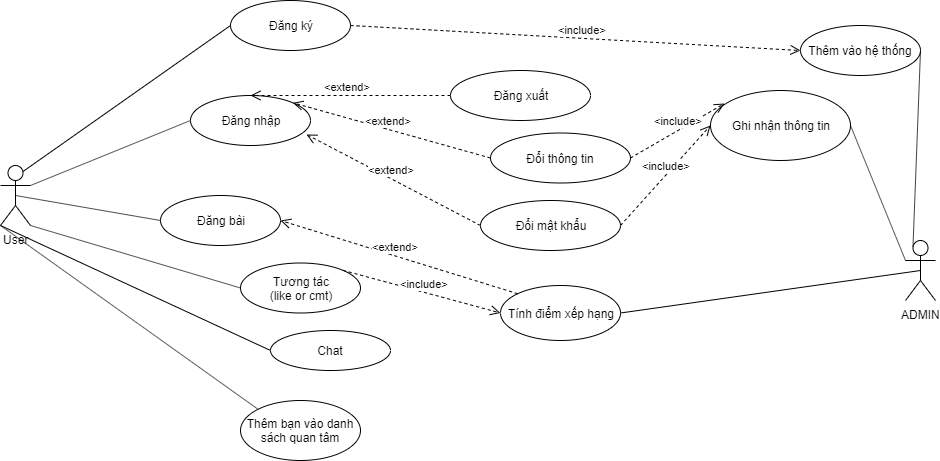

The diagram above was exported from draw.io. Its source (the exported page's mxGraphModel, read from the mxfile embedded in the PNG):
<mxGraphModel dx="1094" dy="2062" grid="1" gridSize="10" guides="1" tooltips="1" connect="1" arrows="1" fold="1" page="0" pageScale="1.5" pageWidth="826" pageHeight="1169" background="#ffffff" math="0" shadow="0">
  <root>
    <mxCell id="0" />
    <mxCell id="1" parent="0" />
    <mxCell id="Uy0O9QiXTXKbOcb3iN9H-90" value="User&lt;br&gt;" style="shape=umlActor;verticalLabelPosition=bottom;labelBackgroundColor=#ffffff;verticalAlign=top;html=1;outlineConnect=0;" parent="1" vertex="1">
      <mxGeometry x="80" y="-1305" width="30" height="60" as="geometry" />
    </mxCell>
    <mxCell id="Uy0O9QiXTXKbOcb3iN9H-91" value="Đăng nhập" style="ellipse;whiteSpace=wrap;html=1;" parent="1" vertex="1">
      <mxGeometry x="270" y="-1375" width="120" height="50" as="geometry" />
    </mxCell>
    <mxCell id="Uy0O9QiXTXKbOcb3iN9H-92" value="Đăng ký" style="ellipse;whiteSpace=wrap;html=1;" parent="1" vertex="1">
      <mxGeometry x="310" y="-1470" width="120" height="50" as="geometry" />
    </mxCell>
    <mxCell id="Uy0O9QiXTXKbOcb3iN9H-93" value="Đăng bài" style="ellipse;whiteSpace=wrap;html=1;" parent="1" vertex="1">
      <mxGeometry x="240" y="-1275" width="120" height="50" as="geometry" />
    </mxCell>
    <mxCell id="Uy0O9QiXTXKbOcb3iN9H-94" value="Tương tác&lt;br&gt;(like or cmt)" style="ellipse;whiteSpace=wrap;html=1;" parent="1" vertex="1">
      <mxGeometry x="320" y="-1207.5" width="120" height="50" as="geometry" />
    </mxCell>
    <mxCell id="Uy0O9QiXTXKbOcb3iN9H-95" value="Chat" style="ellipse;whiteSpace=wrap;html=1;" parent="1" vertex="1">
      <mxGeometry x="350" y="-1140" width="120" height="40" as="geometry" />
    </mxCell>
    <mxCell id="Uy0O9QiXTXKbOcb3iN9H-96" value="Thêm bạn vào danh sách quan tâm" style="ellipse;whiteSpace=wrap;html=1;" parent="1" vertex="1">
      <mxGeometry x="320" y="-1070" width="120" height="60" as="geometry" />
    </mxCell>
    <mxCell id="Uy0O9QiXTXKbOcb3iN9H-97" value="" style="endArrow=none;html=1;exitX=0.75;exitY=0.1;exitDx=0;exitDy=0;exitPerimeter=0;entryX=0;entryY=0.5;entryDx=0;entryDy=0;" parent="1" source="Uy0O9QiXTXKbOcb3iN9H-90" target="Uy0O9QiXTXKbOcb3iN9H-92" edge="1">
      <mxGeometry width="50" height="50" relative="1" as="geometry">
        <mxPoint x="80" y="-985" as="sourcePoint" />
        <mxPoint x="220" y="-1385" as="targetPoint" />
        <Array as="points" />
      </mxGeometry>
    </mxCell>
    <mxCell id="Uy0O9QiXTXKbOcb3iN9H-99" value="ADMIN" style="shape=umlActor;verticalLabelPosition=bottom;labelBackgroundColor=#ffffff;verticalAlign=top;html=1;outlineConnect=0;" parent="1" vertex="1">
      <mxGeometry x="985" y="-1230" width="30" height="60" as="geometry" />
    </mxCell>
    <mxCell id="Uy0O9QiXTXKbOcb3iN9H-100" value="Thêm vào hệ thống" style="ellipse;whiteSpace=wrap;html=1;" parent="1" vertex="1">
      <mxGeometry x="880" y="-1445" width="120" height="50" as="geometry" />
    </mxCell>
    <mxCell id="Uy0O9QiXTXKbOcb3iN9H-102" value="" style="endArrow=none;html=1;entryX=0.25;entryY=0.1;entryDx=0;entryDy=0;entryPerimeter=0;exitX=1;exitY=0.5;exitDx=0;exitDy=0;" parent="1" source="Uy0O9QiXTXKbOcb3iN9H-100" target="Uy0O9QiXTXKbOcb3iN9H-99" edge="1">
      <mxGeometry width="50" height="50" relative="1" as="geometry">
        <mxPoint x="610" y="-1420" as="sourcePoint" />
        <mxPoint x="660" y="-1470" as="targetPoint" />
      </mxGeometry>
    </mxCell>
    <mxCell id="Uy0O9QiXTXKbOcb3iN9H-107" value="Đăng xuất" style="ellipse;whiteSpace=wrap;html=1;" parent="1" vertex="1">
      <mxGeometry x="530" y="-1400" width="140" height="50" as="geometry" />
    </mxCell>
    <mxCell id="Uy0O9QiXTXKbOcb3iN9H-109" value="Đổi thông tin" style="ellipse;whiteSpace=wrap;html=1;" parent="1" vertex="1">
      <mxGeometry x="570" y="-1337.5" width="140" height="50" as="geometry" />
    </mxCell>
    <mxCell id="Uy0O9QiXTXKbOcb3iN9H-110" value="Đổi mật khẩu" style="ellipse;whiteSpace=wrap;html=1;" parent="1" vertex="1">
      <mxGeometry x="560" y="-1270" width="140" height="50" as="geometry" />
    </mxCell>
    <mxCell id="Uy0O9QiXTXKbOcb3iN9H-115" value="" style="endArrow=none;html=1;entryX=0;entryY=0.5;entryDx=0;entryDy=0;exitX=1;exitY=0.3333333333333333;exitDx=0;exitDy=0;exitPerimeter=0;" parent="1" source="Uy0O9QiXTXKbOcb3iN9H-90" target="Uy0O9QiXTXKbOcb3iN9H-91" edge="1">
      <mxGeometry width="50" height="50" relative="1" as="geometry">
        <mxPoint x="110" y="-1220" as="sourcePoint" />
        <mxPoint x="160" y="-1270" as="targetPoint" />
      </mxGeometry>
    </mxCell>
    <mxCell id="Uy0O9QiXTXKbOcb3iN9H-119" value="&amp;lt;extend&amp;gt;" style="html=1;verticalAlign=bottom;endArrow=open;dashed=1;endSize=8;exitX=0;exitY=0.5;exitDx=0;exitDy=0;entryX=0.5;entryY=0;entryDx=0;entryDy=0;" parent="1" source="Uy0O9QiXTXKbOcb3iN9H-107" target="Uy0O9QiXTXKbOcb3iN9H-91" edge="1">
      <mxGeometry x="0.0323" relative="1" as="geometry">
        <mxPoint x="440" y="-1370" as="sourcePoint" />
        <mxPoint x="130" y="-1370" as="targetPoint" />
        <mxPoint as="offset" />
      </mxGeometry>
    </mxCell>
    <mxCell id="Uy0O9QiXTXKbOcb3iN9H-120" value="&amp;lt;include&amp;gt;" style="html=1;verticalAlign=bottom;endArrow=open;dashed=1;endSize=8;exitX=1;exitY=0.5;exitDx=0;exitDy=0;entryX=0;entryY=0.5;entryDx=0;entryDy=0;" parent="1" source="Uy0O9QiXTXKbOcb3iN9H-92" target="Uy0O9QiXTXKbOcb3iN9H-100" edge="1">
      <mxGeometry x="0.0286" relative="1" as="geometry">
        <mxPoint x="500" y="-1470" as="sourcePoint" />
        <mxPoint x="850" y="-1470" as="targetPoint" />
        <mxPoint as="offset" />
      </mxGeometry>
    </mxCell>
    <mxCell id="Uy0O9QiXTXKbOcb3iN9H-121" value="&amp;lt;extend&amp;gt;" style="html=1;verticalAlign=bottom;endArrow=open;dashed=1;endSize=8;exitX=0;exitY=0.5;exitDx=0;exitDy=0;entryX=1;entryY=0;entryDx=0;entryDy=0;" parent="1" source="Uy0O9QiXTXKbOcb3iN9H-109" target="Uy0O9QiXTXKbOcb3iN9H-91" edge="1">
      <mxGeometry x="0.0323" relative="1" as="geometry">
        <mxPoint x="440" y="-1310" as="sourcePoint" />
        <mxPoint x="130" y="-1310" as="targetPoint" />
        <mxPoint as="offset" />
      </mxGeometry>
    </mxCell>
    <mxCell id="Uy0O9QiXTXKbOcb3iN9H-122" value="&amp;lt;extend&amp;gt;" style="html=1;verticalAlign=bottom;endArrow=open;dashed=1;endSize=8;exitX=0;exitY=0.5;exitDx=0;exitDy=0;entryX=0.967;entryY=0.78;entryDx=0;entryDy=0;entryPerimeter=0;" parent="1" source="Uy0O9QiXTXKbOcb3iN9H-110" target="Uy0O9QiXTXKbOcb3iN9H-91" edge="1">
      <mxGeometry x="0.0323" relative="1" as="geometry">
        <mxPoint x="430" y="-1270" as="sourcePoint" />
        <mxPoint x="120" y="-1270" as="targetPoint" />
        <mxPoint as="offset" />
      </mxGeometry>
    </mxCell>
    <mxCell id="Uy0O9QiXTXKbOcb3iN9H-123" value="Ghi nhận thông tin" style="ellipse;whiteSpace=wrap;html=1;" parent="1" vertex="1">
      <mxGeometry x="790" y="-1380" width="140" height="70" as="geometry" />
    </mxCell>
    <mxCell id="Uy0O9QiXTXKbOcb3iN9H-125" value="" style="endArrow=none;html=1;exitX=1;exitY=0.5;exitDx=0;exitDy=0;entryX=0;entryY=0.3333333333333333;entryDx=0;entryDy=0;entryPerimeter=0;" parent="1" source="Uy0O9QiXTXKbOcb3iN9H-123" target="Uy0O9QiXTXKbOcb3iN9H-99" edge="1">
      <mxGeometry width="50" height="50" relative="1" as="geometry">
        <mxPoint x="890" y="-1260" as="sourcePoint" />
        <mxPoint x="940" y="-1310" as="targetPoint" />
      </mxGeometry>
    </mxCell>
    <mxCell id="Uy0O9QiXTXKbOcb3iN9H-126" value="" style="endArrow=none;html=1;exitX=0.5;exitY=0.5;exitDx=0;exitDy=0;exitPerimeter=0;entryX=0;entryY=0.5;entryDx=0;entryDy=0;" parent="1" source="Uy0O9QiXTXKbOcb3iN9H-90" target="Uy0O9QiXTXKbOcb3iN9H-93" edge="1">
      <mxGeometry width="50" height="50" relative="1" as="geometry">
        <mxPoint x="150" y="-1240" as="sourcePoint" />
        <mxPoint x="200" y="-1290" as="targetPoint" />
      </mxGeometry>
    </mxCell>
    <mxCell id="Uy0O9QiXTXKbOcb3iN9H-127" value="" style="endArrow=none;html=1;exitX=1;exitY=1;exitDx=0;exitDy=0;exitPerimeter=0;entryX=0;entryY=0.5;entryDx=0;entryDy=0;" parent="1" source="Uy0O9QiXTXKbOcb3iN9H-90" target="Uy0O9QiXTXKbOcb3iN9H-94" edge="1">
      <mxGeometry width="50" height="50" relative="1" as="geometry">
        <mxPoint x="190" y="-1220" as="sourcePoint" />
        <mxPoint x="240" y="-1270" as="targetPoint" />
      </mxGeometry>
    </mxCell>
    <mxCell id="Uy0O9QiXTXKbOcb3iN9H-128" value="" style="endArrow=none;html=1;exitX=0;exitY=1;exitDx=0;exitDy=0;exitPerimeter=0;entryX=0;entryY=0.5;entryDx=0;entryDy=0;" parent="1" source="Uy0O9QiXTXKbOcb3iN9H-90" target="Uy0O9QiXTXKbOcb3iN9H-95" edge="1">
      <mxGeometry width="50" height="50" relative="1" as="geometry">
        <mxPoint x="160" y="-1170" as="sourcePoint" />
        <mxPoint x="210" y="-1220" as="targetPoint" />
      </mxGeometry>
    </mxCell>
    <mxCell id="Uy0O9QiXTXKbOcb3iN9H-129" value="" style="endArrow=none;html=1;exitX=0;exitY=1;exitDx=0;exitDy=0;exitPerimeter=0;entryX=0;entryY=0;entryDx=0;entryDy=0;" parent="1" source="Uy0O9QiXTXKbOcb3iN9H-90" target="Uy0O9QiXTXKbOcb3iN9H-96" edge="1">
      <mxGeometry width="50" height="50" relative="1" as="geometry">
        <mxPoint x="130" y="-1150" as="sourcePoint" />
        <mxPoint x="180" y="-1200" as="targetPoint" />
      </mxGeometry>
    </mxCell>
    <mxCell id="Uy0O9QiXTXKbOcb3iN9H-132" value="&amp;lt;include&amp;gt;" style="html=1;verticalAlign=bottom;endArrow=open;dashed=1;endSize=8;exitX=1;exitY=0.5;exitDx=0;exitDy=0;entryX=0.1;entryY=0.186;entryDx=0;entryDy=0;entryPerimeter=0;" parent="1" source="Uy0O9QiXTXKbOcb3iN9H-109" target="Uy0O9QiXTXKbOcb3iN9H-123" edge="1">
      <mxGeometry x="0.0286" relative="1" as="geometry">
        <mxPoint x="770" y="-1200" as="sourcePoint" />
        <mxPoint x="1120" y="-1200" as="targetPoint" />
        <mxPoint as="offset" />
      </mxGeometry>
    </mxCell>
    <mxCell id="Uy0O9QiXTXKbOcb3iN9H-133" value="&amp;lt;include&amp;gt;" style="html=1;verticalAlign=bottom;endArrow=open;dashed=1;endSize=8;exitX=1;exitY=0.5;exitDx=0;exitDy=0;entryX=0;entryY=0.5;entryDx=0;entryDy=0;" parent="1" source="Uy0O9QiXTXKbOcb3iN9H-110" target="Uy0O9QiXTXKbOcb3iN9H-123" edge="1">
      <mxGeometry x="0.0286" relative="1" as="geometry">
        <mxPoint x="770" y="-1180" as="sourcePoint" />
        <mxPoint x="1120" y="-1180" as="targetPoint" />
        <mxPoint as="offset" />
      </mxGeometry>
    </mxCell>
    <mxCell id="Uy0O9QiXTXKbOcb3iN9H-134" value="Tính điểm xếp hạng" style="ellipse;whiteSpace=wrap;html=1;" parent="1" vertex="1">
      <mxGeometry x="580" y="-1185" width="120" height="55" as="geometry" />
    </mxCell>
    <mxCell id="Uy0O9QiXTXKbOcb3iN9H-135" value="&amp;lt;extend&amp;gt;" style="html=1;verticalAlign=bottom;endArrow=open;dashed=1;endSize=8;exitX=0;exitY=0;exitDx=0;exitDy=0;entryX=1;entryY=0.5;entryDx=0;entryDy=0;" parent="1" source="Uy0O9QiXTXKbOcb3iN9H-134" target="Uy0O9QiXTXKbOcb3iN9H-93" edge="1">
      <mxGeometry x="0.0323" relative="1" as="geometry">
        <mxPoint x="500" y="-1210" as="sourcePoint" />
        <mxPoint x="190" y="-1210" as="targetPoint" />
        <mxPoint as="offset" />
      </mxGeometry>
    </mxCell>
    <mxCell id="Uy0O9QiXTXKbOcb3iN9H-136" value="" style="endArrow=none;html=1;entryX=0.5;entryY=0.5;entryDx=0;entryDy=0;entryPerimeter=0;exitX=1;exitY=0.5;exitDx=0;exitDy=0;" parent="1" source="Uy0O9QiXTXKbOcb3iN9H-134" target="Uy0O9QiXTXKbOcb3iN9H-99" edge="1">
      <mxGeometry width="50" height="50" relative="1" as="geometry">
        <mxPoint x="940" y="-1190" as="sourcePoint" />
        <mxPoint x="990" y="-1240" as="targetPoint" />
      </mxGeometry>
    </mxCell>
    <mxCell id="Uy0O9QiXTXKbOcb3iN9H-137" value="&amp;lt;include&amp;gt;" style="html=1;verticalAlign=bottom;endArrow=open;dashed=1;endSize=8;exitX=1;exitY=0;exitDx=0;exitDy=0;entryX=0;entryY=0.5;entryDx=0;entryDy=0;" parent="1" source="Uy0O9QiXTXKbOcb3iN9H-94" target="Uy0O9QiXTXKbOcb3iN9H-134" edge="1">
      <mxGeometry x="0.0286" relative="1" as="geometry">
        <mxPoint x="530" y="-1140" as="sourcePoint" />
        <mxPoint x="880" y="-1140" as="targetPoint" />
        <mxPoint as="offset" />
      </mxGeometry>
    </mxCell>
  </root>
</mxGraphModel>